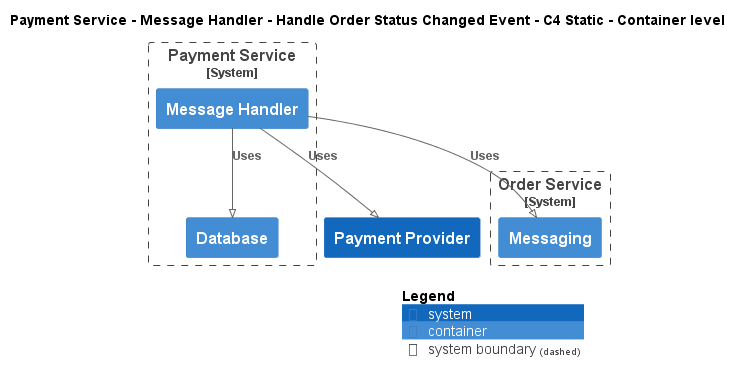

The diagram above was rendered by PlantUML. Its source (embedded in the PNG):
@startuml
!pragma layout smetana
!include ..\..\..\..\..\..\.c4s\C4_Container.puml

AddElementTag("state:new", $bgColor=green, $fontColor=#ffffff, $borderColor=green, $shadowing="False")
AddElementTag("state:changed", $bgColor=orange, $fontColor=#ffffff, $borderColor=orange, $shadowing="False")
AddElementTag("state:removed", $bgColor=red, $fontColor=#ffffff, $borderColor=red, $shadowing="False")

AddRelTag("state:new", $textColor=green, $lineColor=green)
AddRelTag("state:changed", $textColor=orange, $lineColor=orange)
AddRelTag("state:removed", $textColor=red, $lineColor=red)

SHOW_PERSON_PORTRAIT()
LAYOUT_TOP_DOWN()

skinparam linetype polyline

title Payment Service - Message Handler - Handle Order Status Changed Event - C4 Static - Container level


System_Boundary(ECommercePlatform.SoftwareSystems.PaymentService, "Payment Service") {
    Container(ECommercePlatform.SoftwareSystems.PaymentService.Containers.MessageHandler, "Message Handler", "", "")
    Container(ECommercePlatform.SoftwareSystems.PaymentService.Containers.Database, "Database", "", "")
}

System_Boundary(ECommercePlatform.SoftwareSystems.OrderService, "Order Service") {
    Container(ECommercePlatform.SoftwareSystems.OrderService.Containers.Messaging, "Messaging", "", "")
}
System(ECommercePlatform.SoftwareSystems.PaymentProvider, "Payment Provider", "")

Rel(ECommercePlatform.SoftwareSystems.PaymentService.Containers.MessageHandler, ECommercePlatform.SoftwareSystems.OrderService.Containers.Messaging, "Uses")
Rel(ECommercePlatform.SoftwareSystems.PaymentService.Containers.MessageHandler, ECommercePlatform.SoftwareSystems.PaymentService.Containers.Database, "Uses")
Rel(ECommercePlatform.SoftwareSystems.PaymentService.Containers.MessageHandler, ECommercePlatform.SoftwareSystems.PaymentProvider, "Uses")


SHOW_LEGEND()
@enduml